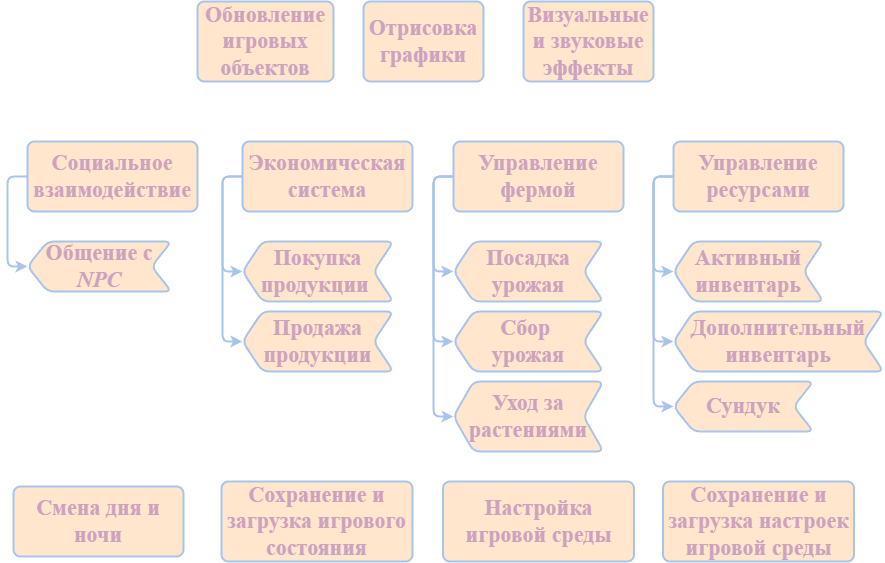

The diagram above was exported from draw.io. Its source (the exported page's mxGraphModel, read from the mxfile embedded in the PNG):
<mxGraphModel dx="1541" dy="964" grid="1" gridSize="10" guides="1" tooltips="1" connect="1" arrows="1" fold="1" page="1" pageScale="1" pageWidth="827" pageHeight="1169" math="0" shadow="0">
  <root>
    <mxCell id="0" />
    <mxCell id="1" parent="0" />
    <mxCell id="PSV7ywFVyCGFKsx2KhaI-1" value="&lt;span style=&quot;font-style: normal;&quot;&gt;Обновление игровых объектов&lt;/span&gt;" style="rounded=1;whiteSpace=wrap;html=1;absoluteArcSize=1;arcSize=14;strokeWidth=2;fillColor=#ffe6cc;strokeColor=#A9C4EB;fontSize=22;align=center;verticalAlign=middle;fontFamily=Times New Roman;fontStyle=3;fontColor=#CDA2BE;" vertex="1" parent="1">
      <mxGeometry x="294" y="80" width="136" height="80" as="geometry" />
    </mxCell>
    <mxCell id="PSV7ywFVyCGFKsx2KhaI-2" value="&lt;span style=&quot;font-style: normal;&quot;&gt;Отрисовка графики&lt;/span&gt;" style="rounded=1;whiteSpace=wrap;html=1;absoluteArcSize=1;arcSize=14;strokeWidth=2;fillColor=#ffe6cc;strokeColor=#A9C4EB;fontSize=22;align=center;verticalAlign=middle;fontFamily=Times New Roman;fontStyle=3;fontColor=#CDA2BE;" vertex="1" parent="1">
      <mxGeometry x="460" y="80" width="120" height="80" as="geometry" />
    </mxCell>
    <mxCell id="PSV7ywFVyCGFKsx2KhaI-3" value="&lt;span style=&quot;font-style: normal;&quot;&gt;Визуальные и звуковые эффекты&lt;/span&gt;" style="rounded=1;whiteSpace=wrap;html=1;absoluteArcSize=1;arcSize=14;strokeWidth=2;fillColor=#ffe6cc;strokeColor=#A9C4EB;fontSize=22;align=center;verticalAlign=middle;fontFamily=Times New Roman;fontStyle=3;fontColor=#CDA2BE;" vertex="1" parent="1">
      <mxGeometry x="620" y="80" width="130" height="80" as="geometry" />
    </mxCell>
    <mxCell id="PSV7ywFVyCGFKsx2KhaI-11" style="edgeStyle=orthogonalEdgeStyle;rounded=1;orthogonalLoop=1;jettySize=auto;html=1;exitX=0;exitY=0.5;exitDx=0;exitDy=0;entryX=1;entryY=0.5;entryDx=0;entryDy=0;strokeColor=#A9C4EB;strokeWidth=2;align=center;verticalAlign=middle;arcSize=14;fontFamily=Times New Roman;fontSize=22;fontColor=#CDA2BE;fontStyle=3;fillColor=#ffe6cc;" edge="1" parent="1" source="PSV7ywFVyCGFKsx2KhaI-4" target="PSV7ywFVyCGFKsx2KhaI-9">
      <mxGeometry relative="1" as="geometry" />
    </mxCell>
    <mxCell id="PSV7ywFVyCGFKsx2KhaI-4" value="&lt;span style=&quot;font-style: normal;&quot;&gt;Социальное взаимодействие&lt;/span&gt;" style="rounded=1;whiteSpace=wrap;html=1;absoluteArcSize=1;arcSize=14;strokeWidth=2;fillColor=#ffe6cc;strokeColor=#A9C4EB;fontSize=22;align=center;verticalAlign=middle;fontFamily=Times New Roman;fontStyle=3;fontColor=#CDA2BE;" vertex="1" parent="1">
      <mxGeometry x="124" y="220" width="170" height="70" as="geometry" />
    </mxCell>
    <mxCell id="PSV7ywFVyCGFKsx2KhaI-9" value="&lt;span style=&quot;font-style: normal;&quot;&gt;Общение с&lt;/span&gt; NPC" style="shape=step;perimeter=stepPerimeter;whiteSpace=wrap;html=1;fixedSize=1;rounded=1;strokeColor=#A9C4EB;strokeWidth=2;align=center;verticalAlign=middle;arcSize=14;fontFamily=Times New Roman;fontSize=22;fontColor=#CDA2BE;fontStyle=3;fillColor=#ffe6cc;direction=west;" vertex="1" parent="1">
      <mxGeometry x="124" y="320" width="144" height="50" as="geometry" />
    </mxCell>
    <mxCell id="PSV7ywFVyCGFKsx2KhaI-12" style="edgeStyle=orthogonalEdgeStyle;rounded=1;orthogonalLoop=1;jettySize=auto;html=1;exitX=0;exitY=0.5;exitDx=0;exitDy=0;entryX=1;entryY=0.5;entryDx=0;entryDy=0;strokeColor=#A9C4EB;strokeWidth=2;align=center;verticalAlign=middle;arcSize=14;fontFamily=Times New Roman;fontSize=22;fontColor=#CDA2BE;fontStyle=3;fillColor=#ffe6cc;" edge="1" parent="1" source="PSV7ywFVyCGFKsx2KhaI-13" target="PSV7ywFVyCGFKsx2KhaI-14">
      <mxGeometry relative="1" as="geometry" />
    </mxCell>
    <mxCell id="PSV7ywFVyCGFKsx2KhaI-16" style="edgeStyle=orthogonalEdgeStyle;rounded=1;orthogonalLoop=1;jettySize=auto;html=1;exitX=0;exitY=0.5;exitDx=0;exitDy=0;entryX=1;entryY=0.5;entryDx=0;entryDy=0;strokeColor=#A9C4EB;strokeWidth=2;align=center;verticalAlign=middle;arcSize=14;fontFamily=Times New Roman;fontSize=22;fontColor=#CDA2BE;fontStyle=3;fillColor=#ffe6cc;" edge="1" parent="1" source="PSV7ywFVyCGFKsx2KhaI-13" target="PSV7ywFVyCGFKsx2KhaI-15">
      <mxGeometry relative="1" as="geometry" />
    </mxCell>
    <mxCell id="PSV7ywFVyCGFKsx2KhaI-13" value="&lt;span style=&quot;font-style: normal;&quot;&gt;Экономическая система&lt;/span&gt;" style="rounded=1;whiteSpace=wrap;html=1;absoluteArcSize=1;arcSize=14;strokeWidth=2;fillColor=#ffe6cc;strokeColor=#A9C4EB;fontSize=22;align=center;verticalAlign=middle;fontFamily=Times New Roman;fontStyle=3;fontColor=#CDA2BE;" vertex="1" parent="1">
      <mxGeometry x="339" y="220" width="170" height="70" as="geometry" />
    </mxCell>
    <mxCell id="PSV7ywFVyCGFKsx2KhaI-14" value="&lt;span style=&quot;font-style: normal;&quot;&gt;Покупка продукции&amp;nbsp;&lt;/span&gt;" style="shape=step;perimeter=stepPerimeter;whiteSpace=wrap;html=1;fixedSize=1;rounded=1;strokeColor=#A9C4EB;strokeWidth=2;align=center;verticalAlign=middle;arcSize=14;fontFamily=Times New Roman;fontSize=22;fontColor=#CDA2BE;fontStyle=3;fillColor=#ffe6cc;direction=west;" vertex="1" parent="1">
      <mxGeometry x="339" y="320" width="151" height="60" as="geometry" />
    </mxCell>
    <mxCell id="PSV7ywFVyCGFKsx2KhaI-15" value="&lt;span style=&quot;font-style: normal;&quot;&gt;Продажа продукции&lt;/span&gt;" style="shape=step;perimeter=stepPerimeter;whiteSpace=wrap;html=1;fixedSize=1;rounded=1;strokeColor=#A9C4EB;strokeWidth=2;align=center;verticalAlign=middle;arcSize=14;fontFamily=Times New Roman;fontSize=22;fontColor=#CDA2BE;fontStyle=3;fillColor=#ffe6cc;direction=west;" vertex="1" parent="1">
      <mxGeometry x="339" y="390" width="151" height="60" as="geometry" />
    </mxCell>
    <mxCell id="PSV7ywFVyCGFKsx2KhaI-17" style="edgeStyle=orthogonalEdgeStyle;rounded=1;orthogonalLoop=1;jettySize=auto;html=1;exitX=0;exitY=0.5;exitDx=0;exitDy=0;entryX=1;entryY=0.5;entryDx=0;entryDy=0;strokeColor=#A9C4EB;strokeWidth=2;align=center;verticalAlign=middle;arcSize=14;fontFamily=Times New Roman;fontSize=22;fontColor=#CDA2BE;fontStyle=3;fillColor=#ffe6cc;" edge="1" parent="1" source="PSV7ywFVyCGFKsx2KhaI-19" target="PSV7ywFVyCGFKsx2KhaI-20">
      <mxGeometry relative="1" as="geometry" />
    </mxCell>
    <mxCell id="PSV7ywFVyCGFKsx2KhaI-18" style="edgeStyle=orthogonalEdgeStyle;rounded=1;orthogonalLoop=1;jettySize=auto;html=1;exitX=0;exitY=0.5;exitDx=0;exitDy=0;entryX=1;entryY=0.5;entryDx=0;entryDy=0;strokeColor=#A9C4EB;strokeWidth=2;align=center;verticalAlign=middle;arcSize=14;fontFamily=Times New Roman;fontSize=22;fontColor=#CDA2BE;fontStyle=3;fillColor=#ffe6cc;" edge="1" parent="1" source="PSV7ywFVyCGFKsx2KhaI-19" target="PSV7ywFVyCGFKsx2KhaI-21">
      <mxGeometry relative="1" as="geometry" />
    </mxCell>
    <mxCell id="PSV7ywFVyCGFKsx2KhaI-24" style="edgeStyle=orthogonalEdgeStyle;rounded=1;orthogonalLoop=1;jettySize=auto;html=1;exitX=0;exitY=0.5;exitDx=0;exitDy=0;entryX=1;entryY=0.5;entryDx=0;entryDy=0;strokeColor=#A9C4EB;strokeWidth=2;align=center;verticalAlign=middle;arcSize=14;fontFamily=Times New Roman;fontSize=22;fontColor=#CDA2BE;fontStyle=3;fillColor=#ffe6cc;" edge="1" parent="1" source="PSV7ywFVyCGFKsx2KhaI-19" target="PSV7ywFVyCGFKsx2KhaI-23">
      <mxGeometry relative="1" as="geometry" />
    </mxCell>
    <mxCell id="PSV7ywFVyCGFKsx2KhaI-19" value="&lt;span style=&quot;font-style: normal;&quot;&gt;Управление фермой&lt;/span&gt;" style="rounded=1;whiteSpace=wrap;html=1;absoluteArcSize=1;arcSize=14;strokeWidth=2;fillColor=#ffe6cc;strokeColor=#A9C4EB;fontSize=22;align=center;verticalAlign=middle;fontFamily=Times New Roman;fontStyle=3;fontColor=#CDA2BE;" vertex="1" parent="1">
      <mxGeometry x="550" y="220" width="170" height="70" as="geometry" />
    </mxCell>
    <mxCell id="PSV7ywFVyCGFKsx2KhaI-20" value="&lt;span style=&quot;font-style: normal;&quot;&gt;Посадка урожая&lt;/span&gt;" style="shape=step;perimeter=stepPerimeter;whiteSpace=wrap;html=1;fixedSize=1;rounded=1;strokeColor=#A9C4EB;strokeWidth=2;align=center;verticalAlign=middle;arcSize=14;fontFamily=Times New Roman;fontSize=22;fontColor=#CDA2BE;fontStyle=3;fillColor=#ffe6cc;direction=west;" vertex="1" parent="1">
      <mxGeometry x="550" y="320" width="150" height="60" as="geometry" />
    </mxCell>
    <mxCell id="PSV7ywFVyCGFKsx2KhaI-21" value="&lt;span style=&quot;font-style: normal;&quot;&gt;Сбор&amp;nbsp;&lt;/span&gt;&lt;div&gt;&lt;span style=&quot;font-style: normal;&quot;&gt;урожая&lt;/span&gt;&lt;/div&gt;" style="shape=step;perimeter=stepPerimeter;whiteSpace=wrap;html=1;fixedSize=1;rounded=1;strokeColor=#A9C4EB;strokeWidth=2;align=center;verticalAlign=middle;arcSize=14;fontFamily=Times New Roman;fontSize=22;fontColor=#CDA2BE;fontStyle=3;fillColor=#ffe6cc;direction=west;" vertex="1" parent="1">
      <mxGeometry x="550" y="390" width="150" height="60" as="geometry" />
    </mxCell>
    <mxCell id="PSV7ywFVyCGFKsx2KhaI-23" value="&lt;span style=&quot;font-style: normal;&quot;&gt;Уход за растениями&lt;/span&gt;" style="shape=step;perimeter=stepPerimeter;whiteSpace=wrap;html=1;fixedSize=1;rounded=1;strokeColor=#A9C4EB;strokeWidth=2;align=center;verticalAlign=middle;arcSize=14;fontFamily=Times New Roman;fontSize=22;fontColor=#CDA2BE;fontStyle=3;fillColor=#ffe6cc;direction=west;" vertex="1" parent="1">
      <mxGeometry x="550" y="460" width="150" height="70" as="geometry" />
    </mxCell>
    <mxCell id="PSV7ywFVyCGFKsx2KhaI-25" style="edgeStyle=orthogonalEdgeStyle;rounded=1;orthogonalLoop=1;jettySize=auto;html=1;exitX=0;exitY=0.5;exitDx=0;exitDy=0;entryX=1;entryY=0.5;entryDx=0;entryDy=0;strokeColor=#A9C4EB;strokeWidth=2;align=center;verticalAlign=middle;arcSize=14;fontFamily=Times New Roman;fontSize=22;fontColor=#CDA2BE;fontStyle=3;fillColor=#ffe6cc;" edge="1" parent="1" source="PSV7ywFVyCGFKsx2KhaI-28" target="PSV7ywFVyCGFKsx2KhaI-29">
      <mxGeometry relative="1" as="geometry" />
    </mxCell>
    <mxCell id="PSV7ywFVyCGFKsx2KhaI-26" style="edgeStyle=orthogonalEdgeStyle;rounded=1;orthogonalLoop=1;jettySize=auto;html=1;exitX=0;exitY=0.5;exitDx=0;exitDy=0;entryX=1;entryY=0.5;entryDx=0;entryDy=0;strokeColor=#A9C4EB;strokeWidth=2;align=center;verticalAlign=middle;arcSize=14;fontFamily=Times New Roman;fontSize=22;fontColor=#CDA2BE;fontStyle=3;fillColor=#ffe6cc;" edge="1" parent="1" source="PSV7ywFVyCGFKsx2KhaI-28" target="PSV7ywFVyCGFKsx2KhaI-30">
      <mxGeometry relative="1" as="geometry" />
    </mxCell>
    <mxCell id="PSV7ywFVyCGFKsx2KhaI-27" style="edgeStyle=orthogonalEdgeStyle;rounded=1;orthogonalLoop=1;jettySize=auto;html=1;exitX=0;exitY=0.5;exitDx=0;exitDy=0;entryX=1;entryY=0.5;entryDx=0;entryDy=0;strokeColor=#A9C4EB;strokeWidth=2;align=center;verticalAlign=middle;arcSize=14;fontFamily=Times New Roman;fontSize=22;fontColor=#CDA2BE;fontStyle=3;fillColor=#ffe6cc;" edge="1" parent="1" source="PSV7ywFVyCGFKsx2KhaI-28" target="PSV7ywFVyCGFKsx2KhaI-31">
      <mxGeometry relative="1" as="geometry" />
    </mxCell>
    <mxCell id="PSV7ywFVyCGFKsx2KhaI-28" value="&lt;span style=&quot;font-style: normal;&quot;&gt;Управление ресурсами&lt;/span&gt;" style="rounded=1;whiteSpace=wrap;html=1;absoluteArcSize=1;arcSize=14;strokeWidth=2;fillColor=#ffe6cc;strokeColor=#A9C4EB;fontSize=22;align=center;verticalAlign=middle;fontFamily=Times New Roman;fontStyle=3;fontColor=#CDA2BE;" vertex="1" parent="1">
      <mxGeometry x="770" y="220" width="170" height="70" as="geometry" />
    </mxCell>
    <mxCell id="PSV7ywFVyCGFKsx2KhaI-29" value="&lt;span style=&quot;font-style: normal;&quot;&gt;Активный инвентарь&lt;/span&gt;" style="shape=step;perimeter=stepPerimeter;whiteSpace=wrap;html=1;fixedSize=1;rounded=1;strokeColor=#A9C4EB;strokeWidth=2;align=center;verticalAlign=middle;arcSize=14;fontFamily=Times New Roman;fontSize=22;fontColor=#CDA2BE;fontStyle=3;fillColor=#ffe6cc;direction=west;" vertex="1" parent="1">
      <mxGeometry x="770" y="320" width="150" height="60" as="geometry" />
    </mxCell>
    <mxCell id="PSV7ywFVyCGFKsx2KhaI-30" value="&lt;span style=&quot;font-style: normal;&quot;&gt;Дополнительный инвентарь&lt;/span&gt;" style="shape=step;perimeter=stepPerimeter;whiteSpace=wrap;html=1;fixedSize=1;rounded=1;strokeColor=#A9C4EB;strokeWidth=2;align=center;verticalAlign=middle;arcSize=14;fontFamily=Times New Roman;fontSize=22;fontColor=#CDA2BE;fontStyle=3;fillColor=#ffe6cc;direction=west;" vertex="1" parent="1">
      <mxGeometry x="770" y="390" width="210" height="60" as="geometry" />
    </mxCell>
    <mxCell id="PSV7ywFVyCGFKsx2KhaI-31" value="&lt;span style=&quot;font-style: normal;&quot;&gt;Сундук&lt;/span&gt;" style="shape=step;perimeter=stepPerimeter;whiteSpace=wrap;html=1;fixedSize=1;rounded=1;strokeColor=#A9C4EB;strokeWidth=2;align=center;verticalAlign=middle;arcSize=14;fontFamily=Times New Roman;fontSize=22;fontColor=#CDA2BE;fontStyle=3;fillColor=#ffe6cc;direction=west;" vertex="1" parent="1">
      <mxGeometry x="770" y="460" width="140" height="50" as="geometry" />
    </mxCell>
    <mxCell id="PSV7ywFVyCGFKsx2KhaI-32" value="&lt;span style=&quot;font-style: normal;&quot;&gt;Смена дня и ночи&lt;/span&gt;" style="rounded=1;whiteSpace=wrap;html=1;absoluteArcSize=1;arcSize=14;strokeWidth=2;fillColor=#ffe6cc;strokeColor=#A9C4EB;fontSize=22;align=center;verticalAlign=middle;fontFamily=Times New Roman;fontStyle=3;fontColor=#CDA2BE;" vertex="1" parent="1">
      <mxGeometry x="110" y="565" width="170" height="70" as="geometry" />
    </mxCell>
    <mxCell id="PSV7ywFVyCGFKsx2KhaI-33" value="&lt;span style=&quot;font-style: normal;&quot;&gt;Сохранение и загрузка игрового состояния&lt;/span&gt;" style="rounded=1;whiteSpace=wrap;html=1;absoluteArcSize=1;arcSize=14;strokeWidth=2;fillColor=#ffe6cc;strokeColor=#A9C4EB;fontSize=22;align=center;verticalAlign=middle;fontFamily=Times New Roman;fontStyle=3;fontColor=#CDA2BE;" vertex="1" parent="1">
      <mxGeometry x="318" y="560" width="191" height="80" as="geometry" />
    </mxCell>
    <mxCell id="PSV7ywFVyCGFKsx2KhaI-34" value="&lt;span style=&quot;font-style: normal;&quot;&gt;Настройка игровой среды&lt;/span&gt;" style="rounded=1;whiteSpace=wrap;html=1;absoluteArcSize=1;arcSize=14;strokeWidth=2;fillColor=#ffe6cc;strokeColor=#A9C4EB;fontSize=22;align=center;verticalAlign=middle;fontFamily=Times New Roman;fontStyle=3;fontColor=#CDA2BE;" vertex="1" parent="1">
      <mxGeometry x="539.5" y="560" width="191" height="80" as="geometry" />
    </mxCell>
    <mxCell id="PSV7ywFVyCGFKsx2KhaI-35" value="&lt;span style=&quot;font-style: normal;&quot;&gt;Сохранение и загрузка настроек игровой среды&lt;/span&gt;" style="rounded=1;whiteSpace=wrap;html=1;absoluteArcSize=1;arcSize=14;strokeWidth=2;fillColor=#ffe6cc;strokeColor=#A9C4EB;fontSize=22;align=center;verticalAlign=middle;fontFamily=Times New Roman;fontStyle=3;fontColor=#CDA2BE;" vertex="1" parent="1">
      <mxGeometry x="759.5" y="560" width="191" height="80" as="geometry" />
    </mxCell>
  </root>
</mxGraphModel>